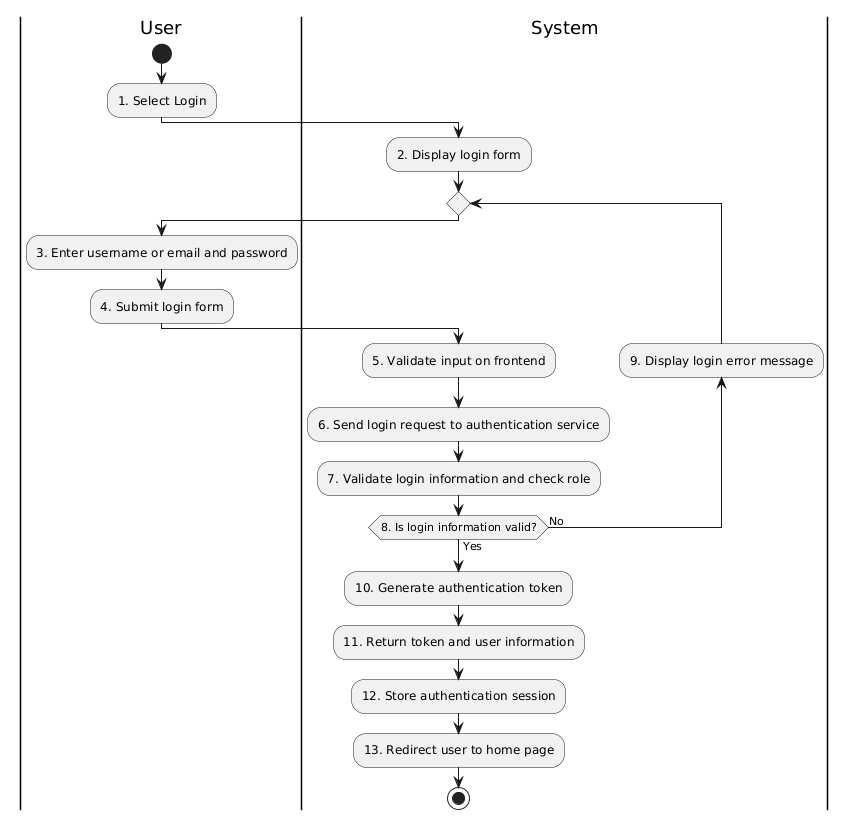

The diagram above was rendered by PlantUML. Its source (embedded in the PNG):
@startuml
|User|
start
:1. Select Login;

|System|
:2. Display login form;

repeat
|User|
:3. Enter username or email and password;
:4. Submit login form;


|System|
:5. Validate input on frontend;
:6. Send login request to authentication service;
:7. Validate login information and check role;
backward :9. Display login error message;
repeat while (8. Is login information valid?) is (No) not (Yes)

|System|
:10. Generate authentication token;
:11. Return token and user information;



|System|
:12. Store authentication session;
:13. Redirect user to home page;


stop
@enduml